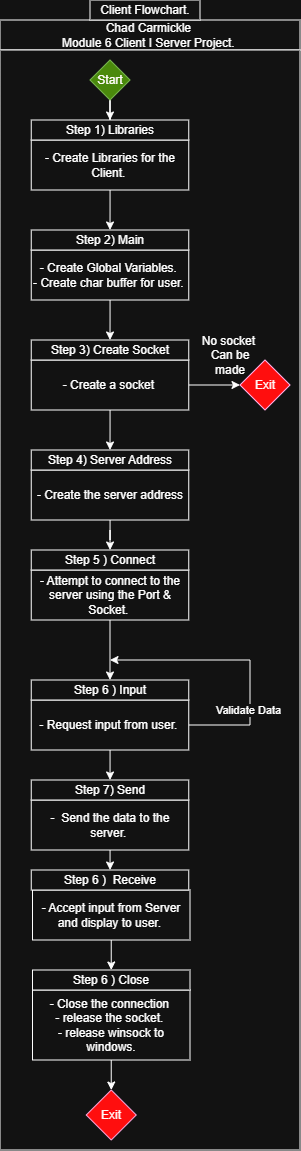

The diagram above was exported from draw.io. Its source (the exported page's mxGraphModel, read from the mxfile embedded in the PNG):
<mxGraphModel dx="572" dy="348" grid="1" gridSize="10" guides="1" tooltips="1" connect="1" arrows="1" fold="1" page="1" pageScale="1" pageWidth="850" pageHeight="1100" math="0" shadow="0">
  <root>
    <mxCell id="0" />
    <mxCell id="1" parent="0" />
    <mxCell id="23hC4ENjv77yT0pfklsM-1" parent="1" style="rounded=0;whiteSpace=wrap;html=1;" value="Chad Carmickle&amp;nbsp;&lt;div&gt;Module 6 Client I Server Project.&amp;nbsp;&lt;/div&gt;" vertex="1">
      <mxGeometry height="30" width="300" x="330" y="150" as="geometry" />
    </mxCell>
    <mxCell id="23hC4ENjv77yT0pfklsM-2" parent="1" style="rounded=0;whiteSpace=wrap;html=1;" value="Client Flowchart." vertex="1">
      <mxGeometry height="20" width="110" x="420" y="130" as="geometry" />
    </mxCell>
    <mxCell id="23hC4ENjv77yT0pfklsM-3" parent="1" style="rounded=0;whiteSpace=wrap;html=1;" value="" vertex="1">
      <mxGeometry height="1100" width="300" x="330" y="180" as="geometry" />
    </mxCell>
    <mxCell id="23hC4ENjv77yT0pfklsM-31" edge="1" parent="1" source="23hC4ENjv77yT0pfklsM-4" style="edgeStyle=orthogonalEdgeStyle;rounded=0;orthogonalLoop=1;jettySize=auto;html=1;entryX=0.5;entryY=0;entryDx=0;entryDy=0;" target="23hC4ENjv77yT0pfklsM-10">
      <mxGeometry relative="1" as="geometry" />
    </mxCell>
    <mxCell id="23hC4ENjv77yT0pfklsM-4" parent="1" style="rounded=0;whiteSpace=wrap;html=1;" value="- Create Libraries for the Client.&amp;nbsp;" vertex="1">
      <mxGeometry height="50" width="157.5" x="361.25" y="270" as="geometry" />
    </mxCell>
    <mxCell id="23hC4ENjv77yT0pfklsM-47" edge="1" parent="1" source="23hC4ENjv77yT0pfklsM-5" style="edgeStyle=orthogonalEdgeStyle;rounded=0;orthogonalLoop=1;jettySize=auto;html=1;entryX=0.5;entryY=0;entryDx=0;entryDy=0;" target="23hC4ENjv77yT0pfklsM-6">
      <mxGeometry relative="1" as="geometry" />
    </mxCell>
    <mxCell id="23hC4ENjv77yT0pfklsM-5" parent="1" style="rhombus;whiteSpace=wrap;html=1;fillColor=#60a917;fontColor=#ffffff;strokeColor=#2D7600;" value="&lt;font style=&quot;color: light-dark(rgb(0, 0, 0), rgb(255, 252, 250));&quot;&gt;Start&lt;/font&gt;" vertex="1">
      <mxGeometry height="40" width="40" x="420" y="190" as="geometry" />
    </mxCell>
    <mxCell id="23hC4ENjv77yT0pfklsM-6" parent="1" style="rounded=0;whiteSpace=wrap;html=1;" value="Step 1) Libraries" vertex="1">
      <mxGeometry height="20" width="157.5" x="361.25" y="250" as="geometry" />
    </mxCell>
    <mxCell id="23hC4ENjv77yT0pfklsM-30" edge="1" parent="1" source="23hC4ENjv77yT0pfklsM-9" style="edgeStyle=orthogonalEdgeStyle;rounded=0;orthogonalLoop=1;jettySize=auto;html=1;entryX=0.5;entryY=0;entryDx=0;entryDy=0;" target="23hC4ENjv77yT0pfklsM-12">
      <mxGeometry relative="1" as="geometry" />
    </mxCell>
    <mxCell id="23hC4ENjv77yT0pfklsM-9" parent="1" style="rounded=0;whiteSpace=wrap;html=1;" value="- Create Global Variables.&amp;nbsp;&lt;div&gt;- Create char buffer for user.&amp;nbsp;&lt;/div&gt;" vertex="1">
      <mxGeometry height="50" width="157.5" x="361.25" y="380" as="geometry" />
    </mxCell>
    <mxCell id="23hC4ENjv77yT0pfklsM-10" parent="1" style="rounded=0;whiteSpace=wrap;html=1;" value="Step 2) Main" vertex="1">
      <mxGeometry height="20" width="157.5" x="361.25" y="360" as="geometry" />
    </mxCell>
    <mxCell id="23hC4ENjv77yT0pfklsM-15" edge="1" parent="1" source="23hC4ENjv77yT0pfklsM-11" style="edgeStyle=orthogonalEdgeStyle;rounded=0;orthogonalLoop=1;jettySize=auto;html=1;" target="23hC4ENjv77yT0pfklsM-13">
      <mxGeometry relative="1" as="geometry" />
    </mxCell>
    <mxCell id="23hC4ENjv77yT0pfklsM-29" edge="1" parent="1" source="23hC4ENjv77yT0pfklsM-11" style="edgeStyle=orthogonalEdgeStyle;rounded=0;orthogonalLoop=1;jettySize=auto;html=1;entryX=0.5;entryY=0;entryDx=0;entryDy=0;" target="23hC4ENjv77yT0pfklsM-20">
      <mxGeometry relative="1" as="geometry" />
    </mxCell>
    <mxCell id="23hC4ENjv77yT0pfklsM-11" parent="1" style="rounded=0;whiteSpace=wrap;html=1;" value="- Create a socket&amp;nbsp;" vertex="1">
      <mxGeometry height="50" width="157.5" x="361.25" y="490" as="geometry" />
    </mxCell>
    <mxCell id="23hC4ENjv77yT0pfklsM-12" parent="1" style="rounded=0;whiteSpace=wrap;html=1;" value="Step 3) Create Socket" vertex="1">
      <mxGeometry height="20" width="157.5" x="361.25" y="470" as="geometry" />
    </mxCell>
    <mxCell id="23hC4ENjv77yT0pfklsM-13" parent="1" style="rhombus;whiteSpace=wrap;html=1;fillColor=light-dark(#D80073,#FF0E0E);fontColor=#ffffff;strokeColor=#A50040;" value="&lt;font style=&quot;color: light-dark(rgb(0, 0, 0), rgb(255, 252, 250));&quot;&gt;Exit&lt;/font&gt;" vertex="1">
      <mxGeometry height="50" width="50" x="570" y="490" as="geometry" />
    </mxCell>
    <mxCell id="23hC4ENjv77yT0pfklsM-16" parent="1" style="text;html=1;whiteSpace=wrap;strokeColor=none;fillColor=none;align=center;verticalAlign=middle;rounded=0;" value="No socket&amp;nbsp;&lt;div&gt;Can be made&lt;/div&gt;" vertex="1">
      <mxGeometry height="30" width="60" x="530" y="470" as="geometry" />
    </mxCell>
    <mxCell id="23hC4ENjv77yT0pfklsM-28" edge="1" parent="1" source="23hC4ENjv77yT0pfklsM-19" style="edgeStyle=orthogonalEdgeStyle;rounded=0;orthogonalLoop=1;jettySize=auto;html=1;" target="23hC4ENjv77yT0pfklsM-22">
      <mxGeometry relative="1" as="geometry" />
    </mxCell>
    <mxCell id="23hC4ENjv77yT0pfklsM-19" parent="1" style="rounded=0;whiteSpace=wrap;html=1;" value="- Create the server address" vertex="1">
      <mxGeometry height="50" width="157.5" x="361.25" y="600" as="geometry" />
    </mxCell>
    <mxCell id="23hC4ENjv77yT0pfklsM-20" parent="1" style="rounded=0;whiteSpace=wrap;html=1;" value="Step 4) Server Address" vertex="1">
      <mxGeometry height="20" width="157.5" x="361.25" y="580" as="geometry" />
    </mxCell>
    <mxCell id="23hC4ENjv77yT0pfklsM-27" edge="1" parent="1" source="23hC4ENjv77yT0pfklsM-21" style="edgeStyle=orthogonalEdgeStyle;rounded=0;orthogonalLoop=1;jettySize=auto;html=1;" target="23hC4ENjv77yT0pfklsM-24">
      <mxGeometry relative="1" as="geometry" />
    </mxCell>
    <mxCell id="23hC4ENjv77yT0pfklsM-21" parent="1" style="rounded=0;whiteSpace=wrap;html=1;" value="- Attempt to connect to the server using the Port &amp;amp; Socket.&amp;nbsp;" vertex="1">
      <mxGeometry height="50" width="157.5" x="361.25" y="700" as="geometry" />
    </mxCell>
    <mxCell id="23hC4ENjv77yT0pfklsM-22" parent="1" style="rounded=0;whiteSpace=wrap;html=1;" value="Step 5 ) Connect" vertex="1">
      <mxGeometry height="20" width="157.5" x="361.25" y="680" as="geometry" />
    </mxCell>
    <mxCell id="23hC4ENjv77yT0pfklsM-25" edge="1" parent="1" source="23hC4ENjv77yT0pfklsM-23" style="edgeStyle=orthogonalEdgeStyle;rounded=0;orthogonalLoop=1;jettySize=auto;html=1;">
      <mxGeometry relative="1" as="geometry">
        <Array as="points">
          <mxPoint x="580" y="855" />
          <mxPoint x="580" y="790" />
          <mxPoint x="460" y="790" />
        </Array>
        <mxPoint x="440" y="790" as="targetPoint" />
      </mxGeometry>
    </mxCell>
    <mxCell id="23hC4ENjv77yT0pfklsM-26" connectable="0" parent="23hC4ENjv77yT0pfklsM-25" style="edgeLabel;html=1;align=center;verticalAlign=middle;resizable=0;points=[];" value="Validate Data" vertex="1">
      <mxGeometry relative="1" x="-0.4251" y="2" as="geometry">
        <mxPoint as="offset" />
      </mxGeometry>
    </mxCell>
    <mxCell id="23hC4ENjv77yT0pfklsM-46" edge="1" parent="1" source="23hC4ENjv77yT0pfklsM-23" style="edgeStyle=orthogonalEdgeStyle;rounded=0;orthogonalLoop=1;jettySize=auto;html=1;entryX=0.5;entryY=0;entryDx=0;entryDy=0;" target="23hC4ENjv77yT0pfklsM-33">
      <mxGeometry relative="1" as="geometry" />
    </mxCell>
    <mxCell id="23hC4ENjv77yT0pfklsM-23" parent="1" style="rounded=0;whiteSpace=wrap;html=1;" value="- Request input from user.&amp;nbsp;" vertex="1">
      <mxGeometry height="50" width="157.5" x="361.25" y="830" as="geometry" />
    </mxCell>
    <mxCell id="23hC4ENjv77yT0pfklsM-24" parent="1" style="rounded=0;whiteSpace=wrap;html=1;" value="Step 6 ) Input" vertex="1">
      <mxGeometry height="20" width="157.5" x="361.25" y="810" as="geometry" />
    </mxCell>
    <mxCell id="23hC4ENjv77yT0pfklsM-45" edge="1" parent="1" source="23hC4ENjv77yT0pfklsM-32" style="edgeStyle=orthogonalEdgeStyle;rounded=0;orthogonalLoop=1;jettySize=auto;html=1;entryX=0.5;entryY=0;entryDx=0;entryDy=0;" target="23hC4ENjv77yT0pfklsM-35">
      <mxGeometry relative="1" as="geometry" />
    </mxCell>
    <mxCell id="23hC4ENjv77yT0pfklsM-32" parent="1" style="rounded=0;whiteSpace=wrap;html=1;" value="-&amp;nbsp; Send the data to the server.&amp;nbsp;" vertex="1">
      <mxGeometry height="50" width="157.5" x="361.25" y="930" as="geometry" />
    </mxCell>
    <mxCell id="23hC4ENjv77yT0pfklsM-33" parent="1" style="rounded=0;whiteSpace=wrap;html=1;" value="Step 7) Send" vertex="1">
      <mxGeometry height="20" width="157.5" x="361.25" y="910" as="geometry" />
    </mxCell>
    <mxCell id="23hC4ENjv77yT0pfklsM-43" edge="1" parent="1" source="23hC4ENjv77yT0pfklsM-34" style="edgeStyle=orthogonalEdgeStyle;rounded=0;orthogonalLoop=1;jettySize=auto;html=1;entryX=0.5;entryY=0;entryDx=0;entryDy=0;" target="23hC4ENjv77yT0pfklsM-37">
      <mxGeometry relative="1" as="geometry" />
    </mxCell>
    <mxCell id="23hC4ENjv77yT0pfklsM-34" parent="1" style="rounded=0;whiteSpace=wrap;html=1;" value="- Accept input from Server and display to user.&amp;nbsp;" vertex="1">
      <mxGeometry height="50" width="157.5" x="362.5" y="1020" as="geometry" />
    </mxCell>
    <mxCell id="23hC4ENjv77yT0pfklsM-35" parent="1" style="rounded=0;whiteSpace=wrap;html=1;" value="Step 6 )&amp;nbsp; Receive" vertex="1">
      <mxGeometry height="20" width="157.5" x="361.25" y="1000" as="geometry" />
    </mxCell>
    <mxCell id="23hC4ENjv77yT0pfklsM-42" edge="1" parent="1" source="23hC4ENjv77yT0pfklsM-36" style="edgeStyle=orthogonalEdgeStyle;rounded=0;orthogonalLoop=1;jettySize=auto;html=1;" target="23hC4ENjv77yT0pfklsM-41">
      <mxGeometry relative="1" as="geometry" />
    </mxCell>
    <mxCell id="23hC4ENjv77yT0pfklsM-36" parent="1" style="rounded=0;whiteSpace=wrap;html=1;" value="- Close the connection&amp;nbsp;&lt;div&gt;- release the socket.&amp;nbsp;&lt;/div&gt;&lt;div&gt;- release winsock to windows.&lt;/div&gt;" vertex="1">
      <mxGeometry height="70" width="157.5" x="362.5" y="1120" as="geometry" />
    </mxCell>
    <mxCell id="23hC4ENjv77yT0pfklsM-37" parent="1" style="rounded=0;whiteSpace=wrap;html=1;" value="Step 6 ) Close" vertex="1">
      <mxGeometry height="20" width="157.5" x="362.5" y="1100" as="geometry" />
    </mxCell>
    <mxCell id="23hC4ENjv77yT0pfklsM-41" parent="1" style="rhombus;whiteSpace=wrap;html=1;fillColor=light-dark(#D80073,#FF0E0E);fontColor=#ffffff;strokeColor=#A50040;" value="&lt;font style=&quot;color: light-dark(rgb(0, 0, 0), rgb(255, 252, 250));&quot;&gt;Exit&lt;/font&gt;" vertex="1">
      <mxGeometry height="50" width="50" x="416.25" y="1220" as="geometry" />
    </mxCell>
  </root>
</mxGraphModel>